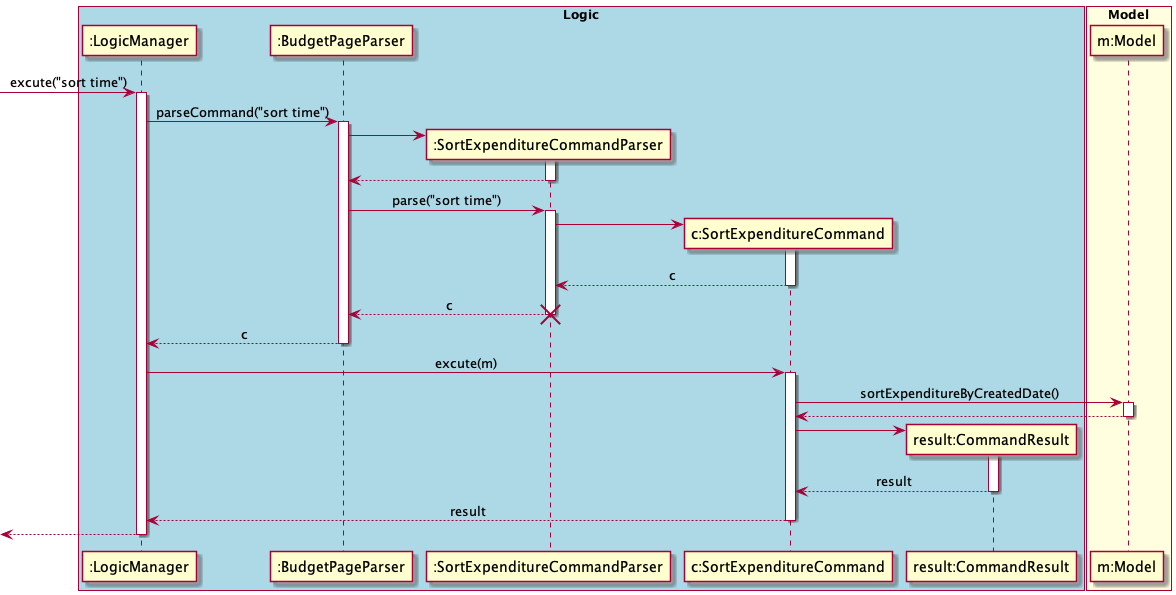

The diagram above was rendered by PlantUML. Its source (embedded in the PNG):
@startuml
skinparam Sequence {
    MessageAlign center
}
box "Logic" #LightBlue
participant ":LogicManager" as LM
participant ":BudgetPageParser" as BPP
participant ":SortExpenditureCommandParser" as SECP
participant "c:SortExpenditureCommand" as SEC
participant "result:CommandResult" as CR

end box

box "Model" #LightYellow
participant "m:Model" as M
end box

[-> LM : excute("sort time")
activate LM
LM -> BPP : parseCommand("sort time")
activate BPP

create SECP
BPP -> SECP
activate SECP
BPP <-- SECP
deactivate SECP
BPP -> SECP : parse("sort time")
activate SECP

create SEC
SECP -> SEC
activate SEC
SECP <-- SEC : c
deactivate SEC
BPP <-- SECP : c
destroy SECP

deactivate SECP
LM <-- BPP : c
deactivate BPP


LM -> SEC: excute(m)
activate SEC
SEC -> M : sortExpenditureByCreatedDate()
activate M
SEC <-- M
deactivate M

create CR
SEC -> CR
activate CR
SEC <-- CR : result
deactivate CR

LM <-- SEC: result
deactivate SEC
[<-- LM
deactivate LM


@enduml